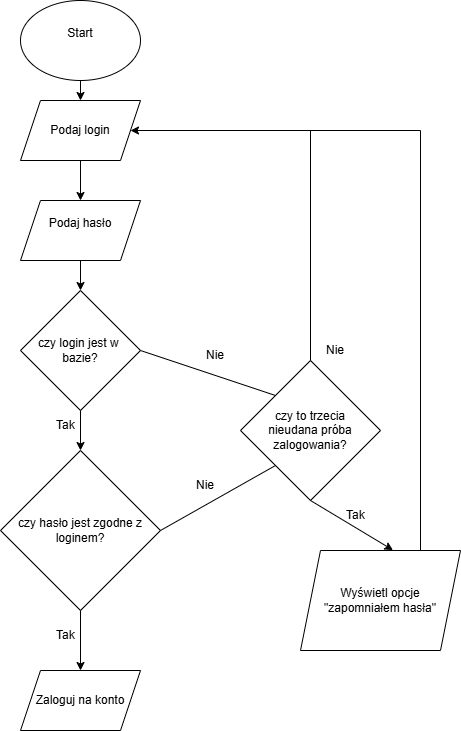

The diagram above was exported from draw.io. Its source (the exported page's mxGraphModel, read from the mxfile embedded in the PNG):
<mxGraphModel dx="1042" dy="565" grid="1" gridSize="10" guides="1" tooltips="1" connect="1" arrows="1" fold="1" page="1" pageScale="1" pageWidth="827" pageHeight="1169" math="0" shadow="0">
  <root>
    <mxCell id="0" />
    <mxCell id="1" parent="0" />
    <mxCell id="15v31RU19OVV7Db2fhht-1" value="Start&lt;div&gt;&lt;br&gt;&lt;/div&gt;" style="ellipse;whiteSpace=wrap;html=1;" vertex="1" parent="1">
      <mxGeometry x="340" y="10" width="120" height="80" as="geometry" />
    </mxCell>
    <mxCell id="15v31RU19OVV7Db2fhht-2" value="Podaj login" style="shape=parallelogram;perimeter=parallelogramPerimeter;whiteSpace=wrap;html=1;fixedSize=1;" vertex="1" parent="1">
      <mxGeometry x="340" y="110" width="120" height="60" as="geometry" />
    </mxCell>
    <mxCell id="15v31RU19OVV7Db2fhht-3" value="Podaj hasło&lt;div&gt;&lt;br&gt;&lt;/div&gt;" style="shape=parallelogram;perimeter=parallelogramPerimeter;whiteSpace=wrap;html=1;fixedSize=1;" vertex="1" parent="1">
      <mxGeometry x="340" y="210" width="120" height="60" as="geometry" />
    </mxCell>
    <mxCell id="15v31RU19OVV7Db2fhht-5" value="czy login jest w&amp;nbsp;&lt;div&gt;bazie?&lt;/div&gt;" style="rhombus;whiteSpace=wrap;html=1;" vertex="1" parent="1">
      <mxGeometry x="340" y="300" width="120" height="120" as="geometry" />
    </mxCell>
    <mxCell id="15v31RU19OVV7Db2fhht-6" value="czy hasło jest zgodne z loginem?" style="rhombus;whiteSpace=wrap;html=1;" vertex="1" parent="1">
      <mxGeometry x="320" y="460" width="160" height="160" as="geometry" />
    </mxCell>
    <mxCell id="15v31RU19OVV7Db2fhht-7" value="Zaloguj na konto" style="shape=parallelogram;perimeter=parallelogramPerimeter;whiteSpace=wrap;html=1;fixedSize=1;" vertex="1" parent="1">
      <mxGeometry x="340" y="680" width="120" height="60" as="geometry" />
    </mxCell>
    <mxCell id="15v31RU19OVV7Db2fhht-8" value="Wyświetl opcje&lt;div&gt;&quot;zapomniałem hasła&quot;&lt;/div&gt;" style="shape=parallelogram;perimeter=parallelogramPerimeter;whiteSpace=wrap;html=1;fixedSize=1;" vertex="1" parent="1">
      <mxGeometry x="620" y="560" width="160" height="100" as="geometry" />
    </mxCell>
    <mxCell id="15v31RU19OVV7Db2fhht-9" value="" style="endArrow=classic;html=1;rounded=0;exitX=0.5;exitY=1;exitDx=0;exitDy=0;" edge="1" parent="1" source="15v31RU19OVV7Db2fhht-1">
      <mxGeometry width="50" height="50" relative="1" as="geometry">
        <mxPoint x="370" y="320" as="sourcePoint" />
        <mxPoint x="400" y="110" as="targetPoint" />
      </mxGeometry>
    </mxCell>
    <mxCell id="15v31RU19OVV7Db2fhht-10" value="" style="endArrow=classic;html=1;rounded=0;entryX=0.5;entryY=0;entryDx=0;entryDy=0;" edge="1" parent="1" source="15v31RU19OVV7Db2fhht-2" target="15v31RU19OVV7Db2fhht-3">
      <mxGeometry width="50" height="50" relative="1" as="geometry">
        <mxPoint x="370" y="320" as="sourcePoint" />
        <mxPoint x="420" y="270" as="targetPoint" />
      </mxGeometry>
    </mxCell>
    <mxCell id="15v31RU19OVV7Db2fhht-11" value="" style="endArrow=classic;html=1;rounded=0;exitX=0.5;exitY=1;exitDx=0;exitDy=0;entryX=0.5;entryY=0;entryDx=0;entryDy=0;" edge="1" parent="1" source="15v31RU19OVV7Db2fhht-3" target="15v31RU19OVV7Db2fhht-5">
      <mxGeometry width="50" height="50" relative="1" as="geometry">
        <mxPoint x="360" y="340" as="sourcePoint" />
        <mxPoint x="410" y="290" as="targetPoint" />
      </mxGeometry>
    </mxCell>
    <mxCell id="15v31RU19OVV7Db2fhht-12" value="" style="endArrow=classic;html=1;rounded=0;exitX=0.5;exitY=1;exitDx=0;exitDy=0;entryX=0.5;entryY=0;entryDx=0;entryDy=0;" edge="1" parent="1" source="15v31RU19OVV7Db2fhht-5" target="15v31RU19OVV7Db2fhht-6">
      <mxGeometry width="50" height="50" relative="1" as="geometry">
        <mxPoint x="350" y="450" as="sourcePoint" />
        <mxPoint x="400" y="400" as="targetPoint" />
      </mxGeometry>
    </mxCell>
    <mxCell id="15v31RU19OVV7Db2fhht-19" value="" style="endArrow=none;html=1;rounded=0;exitX=1;exitY=0.5;exitDx=0;exitDy=0;entryX=0;entryY=0;entryDx=0;entryDy=0;" edge="1" parent="1" source="15v31RU19OVV7Db2fhht-5" target="15v31RU19OVV7Db2fhht-21">
      <mxGeometry width="50" height="50" relative="1" as="geometry">
        <mxPoint x="320" y="500" as="sourcePoint" />
        <mxPoint x="550" y="360" as="targetPoint" />
      </mxGeometry>
    </mxCell>
    <mxCell id="15v31RU19OVV7Db2fhht-20" value="" style="endArrow=none;html=1;rounded=0;entryX=1;entryY=0.5;entryDx=0;entryDy=0;exitX=0;exitY=1;exitDx=0;exitDy=0;" edge="1" parent="1" source="15v31RU19OVV7Db2fhht-21" target="15v31RU19OVV7Db2fhht-6">
      <mxGeometry width="50" height="50" relative="1" as="geometry">
        <mxPoint x="540" y="540" as="sourcePoint" />
        <mxPoint x="430" y="490" as="targetPoint" />
      </mxGeometry>
    </mxCell>
    <mxCell id="15v31RU19OVV7Db2fhht-21" value="czy to trzecia&lt;div&gt;nieudana próba zalogowania?&lt;/div&gt;" style="rhombus;whiteSpace=wrap;html=1;" vertex="1" parent="1">
      <mxGeometry x="560" y="370" width="140" height="140" as="geometry" />
    </mxCell>
    <mxCell id="15v31RU19OVV7Db2fhht-22" value="" style="endArrow=classic;html=1;rounded=0;entryX=0.578;entryY=-0.004;entryDx=0;entryDy=0;entryPerimeter=0;exitX=0.5;exitY=1;exitDx=0;exitDy=0;" edge="1" parent="1" source="15v31RU19OVV7Db2fhht-21" target="15v31RU19OVV7Db2fhht-8">
      <mxGeometry width="50" height="50" relative="1" as="geometry">
        <mxPoint x="460" y="520" as="sourcePoint" />
        <mxPoint x="510" y="470" as="targetPoint" />
      </mxGeometry>
    </mxCell>
    <mxCell id="15v31RU19OVV7Db2fhht-23" value="" style="endArrow=none;html=1;rounded=0;exitX=0.5;exitY=0;exitDx=0;exitDy=0;" edge="1" parent="1" source="15v31RU19OVV7Db2fhht-21">
      <mxGeometry width="50" height="50" relative="1" as="geometry">
        <mxPoint x="590" y="410" as="sourcePoint" />
        <mxPoint x="630" y="140" as="targetPoint" />
      </mxGeometry>
    </mxCell>
    <mxCell id="15v31RU19OVV7Db2fhht-24" value="" style="endArrow=none;html=1;rounded=0;entryX=0.75;entryY=0;entryDx=0;entryDy=0;" edge="1" parent="1" target="15v31RU19OVV7Db2fhht-8">
      <mxGeometry width="50" height="50" relative="1" as="geometry">
        <mxPoint x="740" y="140" as="sourcePoint" />
        <mxPoint x="640" y="360" as="targetPoint" />
      </mxGeometry>
    </mxCell>
    <mxCell id="15v31RU19OVV7Db2fhht-26" value="" style="endArrow=classic;html=1;rounded=0;entryX=1;entryY=0.5;entryDx=0;entryDy=0;" edge="1" parent="1" target="15v31RU19OVV7Db2fhht-2">
      <mxGeometry width="50" height="50" relative="1" as="geometry">
        <mxPoint x="740" y="140" as="sourcePoint" />
        <mxPoint x="640" y="360" as="targetPoint" />
      </mxGeometry>
    </mxCell>
    <mxCell id="15v31RU19OVV7Db2fhht-27" value="" style="endArrow=classic;html=1;rounded=0;entryX=0.5;entryY=0;entryDx=0;entryDy=0;exitX=0.5;exitY=1;exitDx=0;exitDy=0;" edge="1" parent="1" source="15v31RU19OVV7Db2fhht-6" target="15v31RU19OVV7Db2fhht-7">
      <mxGeometry width="50" height="50" relative="1" as="geometry">
        <mxPoint x="560" y="600" as="sourcePoint" />
        <mxPoint x="610" y="550" as="targetPoint" />
      </mxGeometry>
    </mxCell>
    <mxCell id="15v31RU19OVV7Db2fhht-28" value="Tak" style="text;strokeColor=none;fillColor=none;align=left;verticalAlign=middle;spacingLeft=4;spacingRight=4;overflow=hidden;points=[[0,0.5],[1,0.5]];portConstraint=eastwest;rotatable=0;whiteSpace=wrap;html=1;" vertex="1" parent="1">
      <mxGeometry x="370" y="420" width="80" height="30" as="geometry" />
    </mxCell>
    <mxCell id="15v31RU19OVV7Db2fhht-29" value="Tak" style="text;strokeColor=none;fillColor=none;align=left;verticalAlign=middle;spacingLeft=4;spacingRight=4;overflow=hidden;points=[[0,0.5],[1,0.5]];portConstraint=eastwest;rotatable=0;whiteSpace=wrap;html=1;" vertex="1" parent="1">
      <mxGeometry x="370" y="630" width="30" height="30" as="geometry" />
    </mxCell>
    <mxCell id="15v31RU19OVV7Db2fhht-31" value="Nie" style="text;strokeColor=none;fillColor=none;align=left;verticalAlign=middle;spacingLeft=4;spacingRight=4;overflow=hidden;points=[[0,0.5],[1,0.5]];portConstraint=eastwest;rotatable=0;whiteSpace=wrap;html=1;" vertex="1" parent="1">
      <mxGeometry x="520" y="350" width="30" height="30" as="geometry" />
    </mxCell>
    <mxCell id="15v31RU19OVV7Db2fhht-32" value="Nie" style="text;strokeColor=none;fillColor=none;align=left;verticalAlign=middle;spacingLeft=4;spacingRight=4;overflow=hidden;points=[[0,0.5],[1,0.5]];portConstraint=eastwest;rotatable=0;whiteSpace=wrap;html=1;" vertex="1" parent="1">
      <mxGeometry x="510" y="480" width="30" height="30" as="geometry" />
    </mxCell>
    <mxCell id="15v31RU19OVV7Db2fhht-35" value="Tak" style="text;strokeColor=none;fillColor=none;align=left;verticalAlign=middle;spacingLeft=4;spacingRight=4;overflow=hidden;points=[[0,0.5],[1,0.5]];portConstraint=eastwest;rotatable=0;whiteSpace=wrap;html=1;" vertex="1" parent="1">
      <mxGeometry x="660" y="510" width="30" height="30" as="geometry" />
    </mxCell>
    <mxCell id="15v31RU19OVV7Db2fhht-36" value="Nie" style="text;strokeColor=none;fillColor=none;align=left;verticalAlign=middle;spacingLeft=4;spacingRight=4;overflow=hidden;points=[[0,0.5],[1,0.5]];portConstraint=eastwest;rotatable=0;whiteSpace=wrap;html=1;" vertex="1" parent="1">
      <mxGeometry x="640" y="345" width="30" height="30" as="geometry" />
    </mxCell>
  </root>
</mxGraphModel>